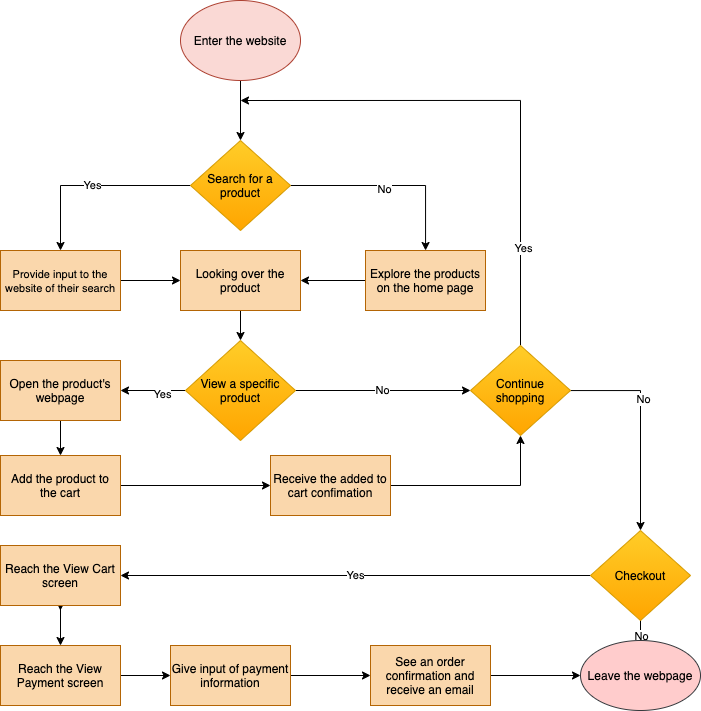

The diagram above was exported from draw.io. Its source (the exported page's mxGraphModel, read from the mxfile embedded in the PNG):
<mxGraphModel dx="768" dy="1579" grid="1" gridSize="10" guides="1" tooltips="1" connect="1" arrows="1" fold="1" page="1" pageScale="1" pageWidth="850" pageHeight="1100" math="0" shadow="0">
  <root>
    <mxCell id="0" />
    <mxCell id="1" parent="0" />
    <mxCell id="17" value="" style="edgeStyle=orthogonalEdgeStyle;rounded=0;orthogonalLoop=1;jettySize=auto;html=1;" edge="1" parent="1" source="2" target="16">
      <mxGeometry relative="1" as="geometry" />
    </mxCell>
    <mxCell id="2" value="&lt;font color=&quot;#000000&quot;&gt;Enter the website&lt;/font&gt;" style="ellipse;whiteSpace=wrap;html=1;fillColor=#fad9d5;strokeColor=#ae4132;" vertex="1" parent="1">
      <mxGeometry x="240" y="-20" width="120" height="80" as="geometry" />
    </mxCell>
    <mxCell id="21" value="" style="edgeStyle=orthogonalEdgeStyle;rounded=0;orthogonalLoop=1;jettySize=auto;html=1;" edge="1" parent="1" source="5" target="13">
      <mxGeometry relative="1" as="geometry" />
    </mxCell>
    <mxCell id="5" value="&lt;font color=&quot;#000000&quot;&gt;Explore the products on the home page&lt;br&gt;&lt;/font&gt;" style="whiteSpace=wrap;html=1;strokeColor=#b46504;fillColor=#fad7ac;" vertex="1" parent="1">
      <mxGeometry x="425" y="230" width="120" height="60" as="geometry" />
    </mxCell>
    <mxCell id="25" value="" style="edgeStyle=orthogonalEdgeStyle;rounded=0;orthogonalLoop=1;jettySize=auto;html=1;" edge="1" parent="1" source="11" target="13">
      <mxGeometry relative="1" as="geometry" />
    </mxCell>
    <mxCell id="11" value="&lt;span style=&quot;font-size: 11px&quot;&gt;&lt;font color=&quot;#000000&quot;&gt;Provide input to the website of their search&lt;/font&gt;&lt;/span&gt;" style="whiteSpace=wrap;html=1;strokeColor=#b46504;fillColor=#fad7ac;" vertex="1" parent="1">
      <mxGeometry x="60" y="230" width="120" height="60" as="geometry" />
    </mxCell>
    <mxCell id="40" value="" style="edgeStyle=orthogonalEdgeStyle;rounded=0;orthogonalLoop=1;jettySize=auto;html=1;" edge="1" parent="1" source="13" target="26">
      <mxGeometry relative="1" as="geometry" />
    </mxCell>
    <mxCell id="13" value="&lt;font color=&quot;#000000&quot;&gt;Looking over the product&lt;/font&gt;" style="whiteSpace=wrap;html=1;strokeColor=#b46504;fillColor=#fad7ac;" vertex="1" parent="1">
      <mxGeometry x="240" y="230" width="120" height="60" as="geometry" />
    </mxCell>
    <mxCell id="18" value="" style="edgeStyle=orthogonalEdgeStyle;rounded=0;orthogonalLoop=1;jettySize=auto;html=1;" edge="1" parent="1" source="16" target="5">
      <mxGeometry relative="1" as="geometry" />
    </mxCell>
    <mxCell id="19" value="No" style="edgeLabel;html=1;align=center;verticalAlign=middle;resizable=0;points=[];" vertex="1" connectable="0" parent="18">
      <mxGeometry x="-0.0667" y="-3" relative="1" as="geometry">
        <mxPoint as="offset" />
      </mxGeometry>
    </mxCell>
    <mxCell id="24" value="Yes" style="edgeStyle=orthogonalEdgeStyle;rounded=0;orthogonalLoop=1;jettySize=auto;html=1;" edge="1" parent="1" source="16" target="11">
      <mxGeometry relative="1" as="geometry" />
    </mxCell>
    <mxCell id="16" value="&lt;span style=&quot;color: rgb(0 , 0 , 0)&quot;&gt;Search for a product&lt;/span&gt;" style="rhombus;whiteSpace=wrap;html=1;strokeColor=#d79b00;fillColor=#ffcd28;gradientColor=#ffa500;" vertex="1" parent="1">
      <mxGeometry x="250" y="120" width="100" height="90" as="geometry" />
    </mxCell>
    <mxCell id="29" value="" style="edgeStyle=orthogonalEdgeStyle;rounded=0;orthogonalLoop=1;jettySize=auto;html=1;" edge="1" parent="1" source="26" target="28">
      <mxGeometry relative="1" as="geometry" />
    </mxCell>
    <mxCell id="30" value="Yes" style="edgeLabel;html=1;align=center;verticalAlign=middle;resizable=0;points=[];" vertex="1" connectable="0" parent="29">
      <mxGeometry x="-0.2923" y="3" relative="1" as="geometry">
        <mxPoint as="offset" />
      </mxGeometry>
    </mxCell>
    <mxCell id="41" value="No" style="edgeStyle=orthogonalEdgeStyle;rounded=0;orthogonalLoop=1;jettySize=auto;html=1;" edge="1" parent="1" source="26" target="42">
      <mxGeometry relative="1" as="geometry">
        <mxPoint x="425" y="370" as="targetPoint" />
      </mxGeometry>
    </mxCell>
    <mxCell id="26" value="&lt;font color=&quot;#000000&quot;&gt;View a specific product&lt;/font&gt;" style="rhombus;whiteSpace=wrap;html=1;strokeColor=#d79b00;fillColor=#ffcd28;gradientColor=#ffa500;" vertex="1" parent="1">
      <mxGeometry x="245" y="320" width="110" height="100" as="geometry" />
    </mxCell>
    <mxCell id="66" value="" style="edgeStyle=orthogonalEdgeStyle;rounded=0;orthogonalLoop=1;jettySize=auto;html=1;" edge="1" parent="1" source="28" target="65">
      <mxGeometry relative="1" as="geometry" />
    </mxCell>
    <mxCell id="28" value="&lt;font color=&quot;#000000&quot;&gt;Open the product's webpage&lt;br&gt;&lt;/font&gt;" style="whiteSpace=wrap;html=1;strokeColor=#b46504;fillColor=#fad7ac;" vertex="1" parent="1">
      <mxGeometry x="60" y="340" width="120" height="60" as="geometry" />
    </mxCell>
    <mxCell id="43" style="edgeStyle=orthogonalEdgeStyle;rounded=0;orthogonalLoop=1;jettySize=auto;html=1;" edge="1" parent="1" source="42">
      <mxGeometry relative="1" as="geometry">
        <mxPoint x="300" y="80" as="targetPoint" />
        <Array as="points">
          <mxPoint x="580" y="370" />
          <mxPoint x="580" y="80" />
        </Array>
      </mxGeometry>
    </mxCell>
    <mxCell id="44" value="Yes" style="edgeLabel;html=1;align=center;verticalAlign=middle;resizable=0;points=[];" vertex="1" connectable="0" parent="43">
      <mxGeometry x="-0.6298" y="-2" relative="1" as="geometry">
        <mxPoint as="offset" />
      </mxGeometry>
    </mxCell>
    <mxCell id="46" value="" style="edgeStyle=orthogonalEdgeStyle;rounded=0;orthogonalLoop=1;jettySize=auto;html=1;" edge="1" parent="1" source="42" target="45">
      <mxGeometry relative="1" as="geometry" />
    </mxCell>
    <mxCell id="47" value="No" style="edgeLabel;html=1;align=center;verticalAlign=middle;resizable=0;points=[];" vertex="1" connectable="0" parent="46">
      <mxGeometry x="-0.2444" y="2" relative="1" as="geometry">
        <mxPoint as="offset" />
      </mxGeometry>
    </mxCell>
    <mxCell id="42" value="&lt;span style=&quot;color: rgb(0 , 0 , 0)&quot;&gt;Continue shopping&lt;/span&gt;" style="rhombus;whiteSpace=wrap;html=1;gradientColor=#ffa500;fillColor=#ffcd28;strokeColor=#d79b00;" vertex="1" parent="1">
      <mxGeometry x="530" y="325" width="100" height="90" as="geometry" />
    </mxCell>
    <mxCell id="52" value="" style="edgeStyle=orthogonalEdgeStyle;rounded=0;orthogonalLoop=1;jettySize=auto;html=1;" edge="1" parent="1" source="45" target="51">
      <mxGeometry relative="1" as="geometry" />
    </mxCell>
    <mxCell id="53" value="No" style="edgeLabel;html=1;align=center;verticalAlign=middle;resizable=0;points=[];" vertex="1" connectable="0" parent="52">
      <mxGeometry x="-0.1709" relative="1" as="geometry">
        <mxPoint as="offset" />
      </mxGeometry>
    </mxCell>
    <mxCell id="55" value="Yes" style="edgeStyle=orthogonalEdgeStyle;rounded=0;orthogonalLoop=1;jettySize=auto;html=1;" edge="1" parent="1" source="45" target="54">
      <mxGeometry relative="1" as="geometry" />
    </mxCell>
    <mxCell id="45" value="&lt;span style=&quot;color: rgb(0 , 0 , 0)&quot;&gt;Checkout&lt;br&gt;&lt;/span&gt;" style="rhombus;whiteSpace=wrap;html=1;gradientColor=#ffa500;fillColor=#ffcd28;strokeColor=#d79b00;" vertex="1" parent="1">
      <mxGeometry x="650" y="510" width="100" height="90" as="geometry" />
    </mxCell>
    <mxCell id="51" value="&lt;span style=&quot;color: rgb(0 , 0 , 0)&quot;&gt;Leave the webpage&lt;/span&gt;" style="ellipse;whiteSpace=wrap;html=1;strokeColor=#36393d;fillColor=#ffcccc;" vertex="1" parent="1">
      <mxGeometry x="640" y="620" width="120" height="70" as="geometry" />
    </mxCell>
    <mxCell id="57" value="" style="edgeStyle=orthogonalEdgeStyle;rounded=0;orthogonalLoop=1;jettySize=auto;html=1;" edge="1" parent="1" source="54" target="56">
      <mxGeometry relative="1" as="geometry" />
    </mxCell>
    <mxCell id="64" style="edgeStyle=orthogonalEdgeStyle;rounded=0;orthogonalLoop=1;jettySize=auto;html=1;exitX=0.5;exitY=1;exitDx=0;exitDy=0;" edge="1" parent="1" source="54">
      <mxGeometry relative="1" as="geometry">
        <mxPoint x="119.85714285714289" y="590" as="targetPoint" />
      </mxGeometry>
    </mxCell>
    <mxCell id="54" value="&lt;font color=&quot;#000000&quot;&gt;Reach the View Cart screen&lt;br&gt;&lt;/font&gt;" style="whiteSpace=wrap;html=1;strokeColor=#b46504;fillColor=#fad7ac;" vertex="1" parent="1">
      <mxGeometry x="60" y="525" width="120" height="60" as="geometry" />
    </mxCell>
    <mxCell id="59" value="" style="edgeStyle=orthogonalEdgeStyle;rounded=0;orthogonalLoop=1;jettySize=auto;html=1;" edge="1" parent="1" source="56" target="58">
      <mxGeometry relative="1" as="geometry" />
    </mxCell>
    <mxCell id="56" value="&lt;font color=&quot;#000000&quot;&gt;Reach the View Payment&amp;nbsp;screen&lt;br&gt;&lt;/font&gt;" style="whiteSpace=wrap;html=1;strokeColor=#b46504;fillColor=#fad7ac;" vertex="1" parent="1">
      <mxGeometry x="60" y="625" width="120" height="60" as="geometry" />
    </mxCell>
    <mxCell id="61" value="" style="edgeStyle=orthogonalEdgeStyle;rounded=0;orthogonalLoop=1;jettySize=auto;html=1;" edge="1" parent="1" source="58" target="60">
      <mxGeometry relative="1" as="geometry" />
    </mxCell>
    <mxCell id="58" value="&lt;font color=&quot;#000000&quot;&gt;Give input of payment information&lt;br&gt;&lt;/font&gt;" style="whiteSpace=wrap;html=1;strokeColor=#b46504;fillColor=#fad7ac;" vertex="1" parent="1">
      <mxGeometry x="230" y="625" width="120" height="60" as="geometry" />
    </mxCell>
    <mxCell id="62" value="" style="edgeStyle=orthogonalEdgeStyle;rounded=0;orthogonalLoop=1;jettySize=auto;html=1;" edge="1" parent="1" source="60" target="51">
      <mxGeometry relative="1" as="geometry" />
    </mxCell>
    <mxCell id="60" value="&lt;font color=&quot;#000000&quot;&gt;See an order confirmation and receive an email&lt;/font&gt;" style="whiteSpace=wrap;html=1;strokeColor=#b46504;fillColor=#fad7ac;" vertex="1" parent="1">
      <mxGeometry x="430" y="625" width="120" height="60" as="geometry" />
    </mxCell>
    <mxCell id="68" value="" style="edgeStyle=orthogonalEdgeStyle;rounded=0;orthogonalLoop=1;jettySize=auto;html=1;" edge="1" parent="1" source="65" target="67">
      <mxGeometry relative="1" as="geometry" />
    </mxCell>
    <mxCell id="65" value="&lt;span style=&quot;color: rgb(0 , 0 , 0)&quot;&gt;Add the product&amp;nbsp;to the cart&lt;/span&gt;&lt;font color=&quot;#000000&quot;&gt;&lt;br&gt;&lt;/font&gt;" style="whiteSpace=wrap;html=1;strokeColor=#b46504;fillColor=#fad7ac;" vertex="1" parent="1">
      <mxGeometry x="60" y="435" width="120" height="60" as="geometry" />
    </mxCell>
    <mxCell id="69" style="edgeStyle=orthogonalEdgeStyle;rounded=0;orthogonalLoop=1;jettySize=auto;html=1;" edge="1" parent="1" source="67" target="42">
      <mxGeometry relative="1" as="geometry" />
    </mxCell>
    <mxCell id="67" value="&lt;font color=&quot;#000000&quot;&gt;Receive the added to cart confimation&lt;br&gt;&lt;/font&gt;" style="whiteSpace=wrap;html=1;strokeColor=#b46504;fillColor=#fad7ac;" vertex="1" parent="1">
      <mxGeometry x="330" y="435" width="120" height="60" as="geometry" />
    </mxCell>
  </root>
</mxGraphModel>